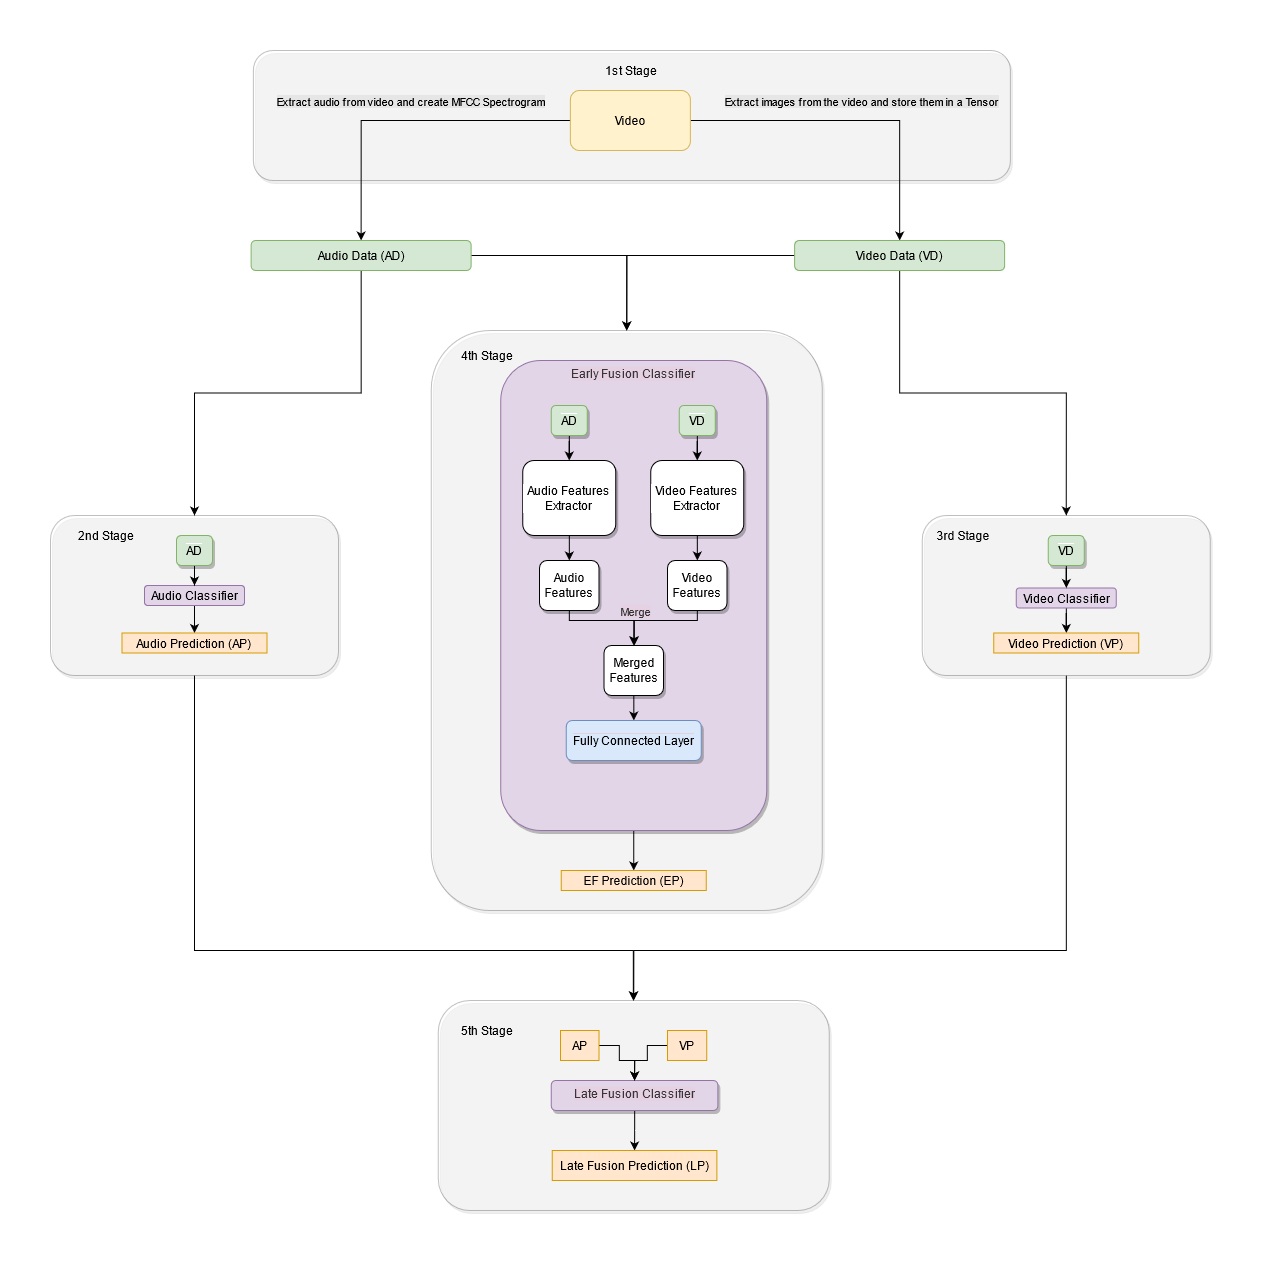

The diagram above was exported from draw.io. Its source (the exported page's mxGraphModel, read from the mxfile embedded in the PNG):
<mxGraphModel dx="1730" dy="893" grid="1" gridSize="10" guides="1" tooltips="1" connect="1" arrows="1" fold="1" page="1" pageScale="1" pageWidth="827" pageHeight="1169" math="0" shadow="0">
  <root>
    <mxCell id="0" />
    <mxCell id="1" parent="0" />
    <mxCell id="XJwklR_q1FBsEtWvzkDA-101" value="" style="rounded=1;whiteSpace=wrap;html=1;shadow=1;opacity=25;" vertex="1" parent="1">
      <mxGeometry x="427.75" y="950" width="391" height="210" as="geometry" />
    </mxCell>
    <mxCell id="XJwklR_q1FBsEtWvzkDA-106" style="edgeStyle=orthogonalEdgeStyle;rounded=0;orthogonalLoop=1;jettySize=auto;html=1;entryX=0.5;entryY=0;entryDx=0;entryDy=0;" edge="1" parent="1" source="XJwklR_q1FBsEtWvzkDA-91" target="XJwklR_q1FBsEtWvzkDA-101">
      <mxGeometry relative="1" as="geometry">
        <Array as="points">
          <mxPoint x="1055.87" y="900" />
          <mxPoint x="622.87" y="900" />
        </Array>
      </mxGeometry>
    </mxCell>
    <mxCell id="XJwklR_q1FBsEtWvzkDA-91" value="" style="rounded=1;whiteSpace=wrap;html=1;shadow=1;opacity=25;" vertex="1" parent="1">
      <mxGeometry x="911.75" y="465" width="288" height="160" as="geometry" />
    </mxCell>
    <mxCell id="XJwklR_q1FBsEtWvzkDA-93" value="" style="rounded=1;whiteSpace=wrap;html=1;shadow=1;opacity=25;" vertex="1" parent="1">
      <mxGeometry x="420.75" y="280" width="391" height="580" as="geometry" />
    </mxCell>
    <mxCell id="XJwklR_q1FBsEtWvzkDA-105" style="edgeStyle=orthogonalEdgeStyle;rounded=0;orthogonalLoop=1;jettySize=auto;html=1;" edge="1" parent="1" source="XJwklR_q1FBsEtWvzkDA-89" target="XJwklR_q1FBsEtWvzkDA-101">
      <mxGeometry relative="1" as="geometry">
        <Array as="points">
          <mxPoint x="183.87" y="900" />
          <mxPoint x="622.87" y="900" />
        </Array>
      </mxGeometry>
    </mxCell>
    <mxCell id="XJwklR_q1FBsEtWvzkDA-89" value="\" style="rounded=1;whiteSpace=wrap;html=1;shadow=1;opacity=25;" vertex="1" parent="1">
      <mxGeometry x="40" y="465" width="288" height="160" as="geometry" />
    </mxCell>
    <mxCell id="XJwklR_q1FBsEtWvzkDA-65" value="" style="rounded=1;whiteSpace=wrap;html=1;shadow=1;opacity=25;" vertex="1" parent="1">
      <mxGeometry x="242.87" width="757" height="130" as="geometry" />
    </mxCell>
    <mxCell id="XJwklR_q1FBsEtWvzkDA-56" style="edgeStyle=orthogonalEdgeStyle;rounded=0;orthogonalLoop=1;jettySize=auto;html=1;exitX=0;exitY=0.5;exitDx=0;exitDy=0;entryX=0.5;entryY=0;entryDx=0;entryDy=0;" edge="1" parent="1" source="XJwklR_q1FBsEtWvzkDA-2" target="XJwklR_q1FBsEtWvzkDA-6">
      <mxGeometry relative="1" as="geometry" />
    </mxCell>
    <mxCell id="XJwklR_q1FBsEtWvzkDA-57" style="edgeStyle=orthogonalEdgeStyle;rounded=0;orthogonalLoop=1;jettySize=auto;html=1;" edge="1" parent="1" source="XJwklR_q1FBsEtWvzkDA-2" target="XJwklR_q1FBsEtWvzkDA-5">
      <mxGeometry relative="1" as="geometry" />
    </mxCell>
    <mxCell id="XJwklR_q1FBsEtWvzkDA-2" value="Video" style="rounded=1;whiteSpace=wrap;html=1;fillColor=#fff2cc;strokeColor=#d6b656;" vertex="1" parent="1">
      <mxGeometry x="559.87" y="40" width="120" height="60" as="geometry" />
    </mxCell>
    <mxCell id="XJwklR_q1FBsEtWvzkDA-68" style="edgeStyle=orthogonalEdgeStyle;rounded=0;orthogonalLoop=1;jettySize=auto;html=1;entryX=0.5;entryY=0;entryDx=0;entryDy=0;" edge="1" parent="1" source="XJwklR_q1FBsEtWvzkDA-5" target="XJwklR_q1FBsEtWvzkDA-91">
      <mxGeometry relative="1" as="geometry" />
    </mxCell>
    <mxCell id="XJwklR_q1FBsEtWvzkDA-95" style="edgeStyle=orthogonalEdgeStyle;rounded=0;orthogonalLoop=1;jettySize=auto;html=1;entryX=0.5;entryY=0;entryDx=0;entryDy=0;" edge="1" parent="1" source="XJwklR_q1FBsEtWvzkDA-5" target="XJwklR_q1FBsEtWvzkDA-93">
      <mxGeometry relative="1" as="geometry">
        <Array as="points">
          <mxPoint x="615.87" y="205" />
        </Array>
      </mxGeometry>
    </mxCell>
    <mxCell id="XJwklR_q1FBsEtWvzkDA-5" value="Video Data (VD)" style="rounded=1;whiteSpace=wrap;html=1;fillColor=#d5e8d4;strokeColor=#82b366;" vertex="1" parent="1">
      <mxGeometry x="784.12" y="190" width="210" height="30" as="geometry" />
    </mxCell>
    <mxCell id="XJwklR_q1FBsEtWvzkDA-67" style="edgeStyle=orthogonalEdgeStyle;rounded=0;orthogonalLoop=1;jettySize=auto;html=1;entryX=0.5;entryY=0;entryDx=0;entryDy=0;" edge="1" parent="1" source="XJwklR_q1FBsEtWvzkDA-6" target="XJwklR_q1FBsEtWvzkDA-89">
      <mxGeometry relative="1" as="geometry" />
    </mxCell>
    <mxCell id="XJwklR_q1FBsEtWvzkDA-96" style="edgeStyle=orthogonalEdgeStyle;rounded=0;orthogonalLoop=1;jettySize=auto;html=1;entryX=0.5;entryY=0;entryDx=0;entryDy=0;" edge="1" parent="1" source="XJwklR_q1FBsEtWvzkDA-6" target="XJwklR_q1FBsEtWvzkDA-93">
      <mxGeometry relative="1" as="geometry">
        <mxPoint x="609.8699999999995" y="260" as="targetPoint" />
        <Array as="points">
          <mxPoint x="615.87" y="205" />
        </Array>
      </mxGeometry>
    </mxCell>
    <mxCell id="XJwklR_q1FBsEtWvzkDA-6" value="Audio Data (AD)" style="rounded=1;whiteSpace=wrap;html=1;fillColor=#d5e8d4;strokeColor=#82b366;" vertex="1" parent="1">
      <mxGeometry x="240.62" y="190" width="220" height="30" as="geometry" />
    </mxCell>
    <mxCell id="XJwklR_q1FBsEtWvzkDA-53" value="Extract audio from video and create MFCC Spectrogram" style="edgeLabel;html=1;align=center;verticalAlign=middle;resizable=0;points=[];labelBackgroundColor=#E6E6E6;" vertex="1" connectable="0" parent="1">
      <mxGeometry x="398.87" y="50" as="geometry" />
    </mxCell>
    <mxCell id="XJwklR_q1FBsEtWvzkDA-64" style="edgeStyle=orthogonalEdgeStyle;rounded=0;orthogonalLoop=1;jettySize=auto;html=1;" edge="1" parent="1" source="XJwklR_q1FBsEtWvzkDA-54" target="XJwklR_q1FBsEtWvzkDA-63">
      <mxGeometry relative="1" as="geometry" />
    </mxCell>
    <mxCell id="XJwklR_q1FBsEtWvzkDA-54" value="Video Classifier" style="text;html=1;align=center;verticalAlign=middle;resizable=0;points=[];autosize=1;fillColor=#e1d5e7;strokeColor=#9673a6;rounded=1;" vertex="1" parent="1">
      <mxGeometry x="1005.75" y="537.5" width="100" height="20" as="geometry" />
    </mxCell>
    <mxCell id="XJwklR_q1FBsEtWvzkDA-62" style="edgeStyle=orthogonalEdgeStyle;rounded=0;orthogonalLoop=1;jettySize=auto;html=1;" edge="1" parent="1" source="XJwklR_q1FBsEtWvzkDA-55" target="XJwklR_q1FBsEtWvzkDA-61">
      <mxGeometry relative="1" as="geometry" />
    </mxCell>
    <mxCell id="XJwklR_q1FBsEtWvzkDA-55" value="Audio Classifier" style="text;html=1;align=center;verticalAlign=middle;resizable=0;points=[];autosize=1;fillColor=#e1d5e7;strokeColor=#9673a6;rounded=1;" vertex="1" parent="1">
      <mxGeometry x="134" y="535" width="100" height="20" as="geometry" />
    </mxCell>
    <mxCell id="XJwklR_q1FBsEtWvzkDA-58" value="Extract images from the video and store them in a Tensor" style="edgeLabel;html=1;align=center;verticalAlign=middle;resizable=0;points=[];labelBackgroundColor=#E6E6E6;" vertex="1" connectable="0" parent="1">
      <mxGeometry x="849.87" y="50" as="geometry" />
    </mxCell>
    <mxCell id="XJwklR_q1FBsEtWvzkDA-61" value="Audio Prediction (AP)" style="text;html=1;strokeColor=#d79b00;fillColor=#ffe6cc;align=center;verticalAlign=middle;whiteSpace=wrap;rounded=0;" vertex="1" parent="1">
      <mxGeometry x="111.5" y="582.5" width="145" height="20" as="geometry" />
    </mxCell>
    <mxCell id="XJwklR_q1FBsEtWvzkDA-63" value="Video Prediction (VP)" style="text;html=1;strokeColor=#d79b00;fillColor=#ffe6cc;align=center;verticalAlign=middle;whiteSpace=wrap;rounded=0;" vertex="1" parent="1">
      <mxGeometry x="983.25" y="582.5" width="145" height="20" as="geometry" />
    </mxCell>
    <mxCell id="XJwklR_q1FBsEtWvzkDA-66" value="1st Stage" style="text;html=1;strokeColor=none;fillColor=none;align=center;verticalAlign=middle;whiteSpace=wrap;rounded=0;shadow=1;opacity=25;" vertex="1" parent="1">
      <mxGeometry x="586.37" y="10" width="70" height="20" as="geometry" />
    </mxCell>
    <mxCell id="XJwklR_q1FBsEtWvzkDA-99" style="edgeStyle=orthogonalEdgeStyle;rounded=0;orthogonalLoop=1;jettySize=auto;html=1;entryX=0.5;entryY=0;entryDx=0;entryDy=0;" edge="1" parent="1" source="XJwklR_q1FBsEtWvzkDA-69" target="XJwklR_q1FBsEtWvzkDA-98">
      <mxGeometry relative="1" as="geometry" />
    </mxCell>
    <mxCell id="XJwklR_q1FBsEtWvzkDA-69" value="&lt;span style=&quot;&quot;&gt;Early Fusion Classifier&lt;/span&gt;" style="rounded=1;whiteSpace=wrap;html=1;shadow=1;labelBackgroundColor=#E6D0DE;fillColor=#e1d5e7;strokeColor=#9673a6;verticalAlign=top;textOpacity=75;" vertex="1" parent="1">
      <mxGeometry x="490.25" y="310" width="266" height="470" as="geometry" />
    </mxCell>
    <mxCell id="XJwklR_q1FBsEtWvzkDA-80" style="edgeStyle=orthogonalEdgeStyle;rounded=0;orthogonalLoop=1;jettySize=auto;html=1;" edge="1" parent="1" source="XJwklR_q1FBsEtWvzkDA-71" target="XJwklR_q1FBsEtWvzkDA-78">
      <mxGeometry relative="1" as="geometry" />
    </mxCell>
    <mxCell id="XJwklR_q1FBsEtWvzkDA-71" value="Audio Features Extractor" style="rounded=1;whiteSpace=wrap;html=1;shadow=1;labelBackgroundColor=#FFFFFF;verticalAlign=middle;" vertex="1" parent="1">
      <mxGeometry x="512.25" y="410" width="93" height="75" as="geometry" />
    </mxCell>
    <mxCell id="XJwklR_q1FBsEtWvzkDA-81" style="edgeStyle=orthogonalEdgeStyle;rounded=0;orthogonalLoop=1;jettySize=auto;html=1;" edge="1" parent="1" source="XJwklR_q1FBsEtWvzkDA-72" target="XJwklR_q1FBsEtWvzkDA-79">
      <mxGeometry relative="1" as="geometry" />
    </mxCell>
    <mxCell id="XJwklR_q1FBsEtWvzkDA-72" value="Video Features Extractor" style="rounded=1;whiteSpace=wrap;html=1;shadow=1;labelBackgroundColor=#FFFFFF;verticalAlign=middle;" vertex="1" parent="1">
      <mxGeometry x="640.25" y="410" width="93" height="75" as="geometry" />
    </mxCell>
    <mxCell id="XJwklR_q1FBsEtWvzkDA-76" style="edgeStyle=orthogonalEdgeStyle;rounded=0;orthogonalLoop=1;jettySize=auto;html=1;entryX=0.5;entryY=0;entryDx=0;entryDy=0;" edge="1" parent="1" source="XJwklR_q1FBsEtWvzkDA-73" target="XJwklR_q1FBsEtWvzkDA-71">
      <mxGeometry relative="1" as="geometry" />
    </mxCell>
    <mxCell id="XJwklR_q1FBsEtWvzkDA-73" value="&lt;span style=&quot;background-color: rgb(213 , 232 , 212)&quot;&gt;AD&lt;/span&gt;" style="rounded=1;whiteSpace=wrap;html=1;shadow=1;labelBackgroundColor=#FFFFFF;verticalAlign=middle;fillColor=#d5e8d4;strokeColor=#82b366;" vertex="1" parent="1">
      <mxGeometry x="540.75" y="355" width="36" height="30" as="geometry" />
    </mxCell>
    <mxCell id="XJwklR_q1FBsEtWvzkDA-77" style="edgeStyle=orthogonalEdgeStyle;rounded=0;orthogonalLoop=1;jettySize=auto;html=1;entryX=0.5;entryY=0;entryDx=0;entryDy=0;" edge="1" parent="1" source="XJwklR_q1FBsEtWvzkDA-74" target="XJwklR_q1FBsEtWvzkDA-72">
      <mxGeometry relative="1" as="geometry" />
    </mxCell>
    <mxCell id="XJwklR_q1FBsEtWvzkDA-74" value="&lt;span style=&quot;background-color: rgb(213 , 232 , 212)&quot;&gt;VD&lt;/span&gt;" style="rounded=1;whiteSpace=wrap;html=1;shadow=1;labelBackgroundColor=#FFFFFF;verticalAlign=middle;fillColor=#d5e8d4;strokeColor=#82b366;" vertex="1" parent="1">
      <mxGeometry x="668.75" y="355" width="36" height="30" as="geometry" />
    </mxCell>
    <mxCell id="XJwklR_q1FBsEtWvzkDA-84" style="edgeStyle=orthogonalEdgeStyle;rounded=0;orthogonalLoop=1;jettySize=auto;html=1;" edge="1" parent="1" source="XJwklR_q1FBsEtWvzkDA-78" target="XJwklR_q1FBsEtWvzkDA-82">
      <mxGeometry relative="1" as="geometry">
        <Array as="points">
          <mxPoint x="558.75" y="570" />
          <mxPoint x="623.75" y="570" />
        </Array>
      </mxGeometry>
    </mxCell>
    <mxCell id="XJwklR_q1FBsEtWvzkDA-86" value="&lt;span style=&quot;&quot;&gt;Merge&lt;/span&gt;" style="edgeLabel;html=1;align=center;verticalAlign=middle;resizable=0;points=[];labelBackgroundColor=#E6D0DE;textOpacity=75;" vertex="1" connectable="0" parent="XJwklR_q1FBsEtWvzkDA-84">
      <mxGeometry x="0.2177" relative="1" as="geometry">
        <mxPoint x="14" y="-10" as="offset" />
      </mxGeometry>
    </mxCell>
    <mxCell id="XJwklR_q1FBsEtWvzkDA-78" value="Audio Features" style="rounded=1;whiteSpace=wrap;html=1;shadow=1;labelBackgroundColor=#FFFFFF;verticalAlign=middle;" vertex="1" parent="1">
      <mxGeometry x="529" y="510" width="59.5" height="50" as="geometry" />
    </mxCell>
    <mxCell id="XJwklR_q1FBsEtWvzkDA-85" style="edgeStyle=orthogonalEdgeStyle;rounded=0;orthogonalLoop=1;jettySize=auto;html=1;entryX=0.5;entryY=0;entryDx=0;entryDy=0;" edge="1" parent="1" source="XJwklR_q1FBsEtWvzkDA-79" target="XJwklR_q1FBsEtWvzkDA-82">
      <mxGeometry relative="1" as="geometry">
        <Array as="points">
          <mxPoint x="686.75" y="570" />
          <mxPoint x="623.75" y="570" />
        </Array>
      </mxGeometry>
    </mxCell>
    <mxCell id="XJwklR_q1FBsEtWvzkDA-79" value="Video Features" style="rounded=1;whiteSpace=wrap;html=1;shadow=1;labelBackgroundColor=#FFFFFF;verticalAlign=middle;" vertex="1" parent="1">
      <mxGeometry x="657" y="510" width="59.5" height="50" as="geometry" />
    </mxCell>
    <mxCell id="XJwklR_q1FBsEtWvzkDA-88" style="edgeStyle=orthogonalEdgeStyle;rounded=0;orthogonalLoop=1;jettySize=auto;html=1;" edge="1" parent="1" source="XJwklR_q1FBsEtWvzkDA-82" target="XJwklR_q1FBsEtWvzkDA-87">
      <mxGeometry relative="1" as="geometry" />
    </mxCell>
    <mxCell id="XJwklR_q1FBsEtWvzkDA-82" value="Merged Features" style="rounded=1;whiteSpace=wrap;html=1;shadow=1;labelBackgroundColor=#FFFFFF;verticalAlign=middle;" vertex="1" parent="1">
      <mxGeometry x="593.5" y="595" width="59.5" height="50" as="geometry" />
    </mxCell>
    <mxCell id="XJwklR_q1FBsEtWvzkDA-87" value="&lt;span style=&quot;background-color: rgb(218 , 232 , 252)&quot;&gt;Fully Connected Layer&lt;/span&gt;" style="rounded=1;whiteSpace=wrap;html=1;shadow=1;labelBackgroundColor=#E6D0DE;verticalAlign=middle;strokeColor=#6c8ebf;fillColor=#DAE8FC;" vertex="1" parent="1">
      <mxGeometry x="555.75" y="670" width="135" height="40" as="geometry" />
    </mxCell>
    <mxCell id="XJwklR_q1FBsEtWvzkDA-90" value="2nd Stage" style="text;html=1;strokeColor=none;fillColor=none;align=center;verticalAlign=middle;whiteSpace=wrap;rounded=0;shadow=1;opacity=25;" vertex="1" parent="1">
      <mxGeometry x="61.5" y="475" width="70" height="20" as="geometry" />
    </mxCell>
    <mxCell id="XJwklR_q1FBsEtWvzkDA-92" value="3rd Stage" style="text;html=1;strokeColor=none;fillColor=none;align=center;verticalAlign=middle;whiteSpace=wrap;rounded=0;shadow=1;opacity=25;" vertex="1" parent="1">
      <mxGeometry x="917.75" y="475" width="70" height="20" as="geometry" />
    </mxCell>
    <mxCell id="XJwklR_q1FBsEtWvzkDA-94" value="4th Stage" style="text;html=1;strokeColor=none;fillColor=none;align=center;verticalAlign=middle;whiteSpace=wrap;rounded=0;shadow=1;opacity=25;" vertex="1" parent="1">
      <mxGeometry x="442.25" y="295" width="70" height="20" as="geometry" />
    </mxCell>
    <mxCell id="XJwklR_q1FBsEtWvzkDA-98" value="EF Prediction (EP)" style="text;html=1;strokeColor=#d79b00;fillColor=#ffe6cc;align=center;verticalAlign=middle;whiteSpace=wrap;rounded=0;" vertex="1" parent="1">
      <mxGeometry x="550.75" y="820" width="145" height="20" as="geometry" />
    </mxCell>
    <mxCell id="XJwklR_q1FBsEtWvzkDA-121" style="edgeStyle=orthogonalEdgeStyle;rounded=0;orthogonalLoop=1;jettySize=auto;html=1;entryX=0.5;entryY=0;entryDx=0;entryDy=0;" edge="1" parent="1" source="XJwklR_q1FBsEtWvzkDA-100" target="XJwklR_q1FBsEtWvzkDA-119">
      <mxGeometry relative="1" as="geometry" />
    </mxCell>
    <mxCell id="XJwklR_q1FBsEtWvzkDA-100" value="Late Fusion Classifier" style="rounded=1;whiteSpace=wrap;html=1;shadow=1;labelBackgroundColor=#E6D0DE;fillColor=#e1d5e7;strokeColor=#9673a6;verticalAlign=top;textOpacity=75;" vertex="1" parent="1">
      <mxGeometry x="540.75" y="1030" width="166.62" height="30" as="geometry" />
    </mxCell>
    <mxCell id="XJwklR_q1FBsEtWvzkDA-102" value="&lt;div&gt;5th Stage&lt;/div&gt;" style="text;html=1;strokeColor=none;fillColor=none;align=center;verticalAlign=middle;whiteSpace=wrap;rounded=0;shadow=1;opacity=25;" vertex="1" parent="1">
      <mxGeometry x="442.25" y="970" width="70" height="20" as="geometry" />
    </mxCell>
    <mxCell id="XJwklR_q1FBsEtWvzkDA-108" style="edgeStyle=orthogonalEdgeStyle;rounded=0;orthogonalLoop=1;jettySize=auto;html=1;" edge="1" parent="1" source="XJwklR_q1FBsEtWvzkDA-107" target="XJwklR_q1FBsEtWvzkDA-55">
      <mxGeometry relative="1" as="geometry" />
    </mxCell>
    <mxCell id="XJwklR_q1FBsEtWvzkDA-107" value="&lt;span style=&quot;background-color: rgb(213 , 232 , 212)&quot;&gt;AD&lt;/span&gt;" style="rounded=1;whiteSpace=wrap;html=1;shadow=1;labelBackgroundColor=#FFFFFF;verticalAlign=middle;fillColor=#d5e8d4;strokeColor=#82b366;" vertex="1" parent="1">
      <mxGeometry x="166" y="485" width="36" height="30" as="geometry" />
    </mxCell>
    <mxCell id="XJwklR_q1FBsEtWvzkDA-110" style="edgeStyle=orthogonalEdgeStyle;rounded=0;orthogonalLoop=1;jettySize=auto;html=1;" edge="1" parent="1" source="XJwklR_q1FBsEtWvzkDA-109" target="XJwklR_q1FBsEtWvzkDA-54">
      <mxGeometry relative="1" as="geometry" />
    </mxCell>
    <mxCell id="XJwklR_q1FBsEtWvzkDA-109" value="&lt;span style=&quot;background-color: rgb(213 , 232 , 212)&quot;&gt;VD&lt;/span&gt;" style="rounded=1;whiteSpace=wrap;html=1;shadow=1;labelBackgroundColor=#FFFFFF;verticalAlign=middle;fillColor=#d5e8d4;strokeColor=#82b366;" vertex="1" parent="1">
      <mxGeometry x="1037.75" y="485" width="36" height="30" as="geometry" />
    </mxCell>
    <mxCell id="XJwklR_q1FBsEtWvzkDA-117" style="edgeStyle=orthogonalEdgeStyle;rounded=0;orthogonalLoop=1;jettySize=auto;html=1;entryX=0.5;entryY=0;entryDx=0;entryDy=0;" edge="1" parent="1" source="XJwklR_q1FBsEtWvzkDA-114" target="XJwklR_q1FBsEtWvzkDA-100">
      <mxGeometry relative="1" as="geometry">
        <Array as="points">
          <mxPoint x="608.87" y="995" />
          <mxPoint x="608.87" y="1010" />
          <mxPoint x="623.87" y="1010" />
        </Array>
      </mxGeometry>
    </mxCell>
    <mxCell id="XJwklR_q1FBsEtWvzkDA-114" value="AP" style="text;html=1;strokeColor=#d79b00;fillColor=#ffe6cc;align=center;verticalAlign=middle;whiteSpace=wrap;rounded=0;" vertex="1" parent="1">
      <mxGeometry x="550" y="980" width="38.5" height="30" as="geometry" />
    </mxCell>
    <mxCell id="XJwklR_q1FBsEtWvzkDA-118" style="edgeStyle=orthogonalEdgeStyle;rounded=0;orthogonalLoop=1;jettySize=auto;html=1;entryX=0.5;entryY=0;entryDx=0;entryDy=0;" edge="1" parent="1" source="XJwklR_q1FBsEtWvzkDA-115" target="XJwklR_q1FBsEtWvzkDA-100">
      <mxGeometry relative="1" as="geometry">
        <Array as="points">
          <mxPoint x="636.87" y="995" />
          <mxPoint x="636.87" y="1010" />
          <mxPoint x="623.87" y="1010" />
        </Array>
      </mxGeometry>
    </mxCell>
    <mxCell id="XJwklR_q1FBsEtWvzkDA-115" value="VP" style="text;html=1;strokeColor=#d79b00;fillColor=#ffe6cc;align=center;verticalAlign=middle;whiteSpace=wrap;rounded=0;" vertex="1" parent="1">
      <mxGeometry x="657" y="980" width="39.24" height="30" as="geometry" />
    </mxCell>
    <mxCell id="XJwklR_q1FBsEtWvzkDA-119" value="Late Fusion Prediction (LP)" style="text;html=1;strokeColor=#d79b00;fillColor=#ffe6cc;align=center;verticalAlign=middle;whiteSpace=wrap;rounded=0;" vertex="1" parent="1">
      <mxGeometry x="541.75" y="1100" width="164.62" height="30" as="geometry" />
    </mxCell>
  </root>
</mxGraphModel>